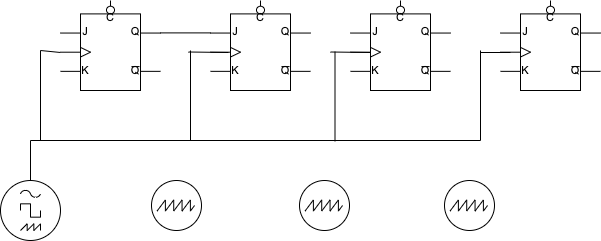

The diagram above was exported from draw.io. Its source (the exported page's mxGraphModel, read from the mxfile embedded in the PNG):
<mxGraphModel dx="872" dy="589" grid="1" gridSize="10" guides="1" tooltips="1" connect="1" arrows="1" fold="1" page="1" pageScale="1" pageWidth="827" pageHeight="1169" math="0" shadow="0">
  <root>
    <mxCell id="0" />
    <mxCell id="1" parent="0" />
    <mxCell id="f4ML7pkum8IvRiTOveHO-10" style="edgeStyle=orthogonalEdgeStyle;rounded=0;orthogonalLoop=1;jettySize=auto;html=1;exitX=1;exitY=0.36;exitDx=0;exitDy=0;exitPerimeter=0;entryX=0;entryY=0.36;entryDx=0;entryDy=0;entryPerimeter=0;endArrow=none;endFill=0;" edge="1" parent="1" source="f4ML7pkum8IvRiTOveHO-1" target="f4ML7pkum8IvRiTOveHO-2">
      <mxGeometry relative="1" as="geometry" />
    </mxCell>
    <mxCell id="f4ML7pkum8IvRiTOveHO-1" value="" style="verticalLabelPosition=bottom;shadow=0;dashed=0;align=center;html=1;verticalAlign=top;shape=mxgraph.electrical.logic_gates.jk_flip-flop_with_clear_2;" vertex="1" parent="1">
      <mxGeometry x="70" y="210" width="100" height="90" as="geometry" />
    </mxCell>
    <mxCell id="f4ML7pkum8IvRiTOveHO-2" value="" style="verticalLabelPosition=bottom;shadow=0;dashed=0;align=center;html=1;verticalAlign=top;shape=mxgraph.electrical.logic_gates.jk_flip-flop_with_clear_2;" vertex="1" parent="1">
      <mxGeometry x="220" y="210" width="100" height="90" as="geometry" />
    </mxCell>
    <mxCell id="f4ML7pkum8IvRiTOveHO-5" value="" style="verticalLabelPosition=bottom;shadow=0;dashed=0;align=center;html=1;verticalAlign=top;shape=mxgraph.electrical.logic_gates.jk_flip-flop_with_clear_2;" vertex="1" parent="1">
      <mxGeometry x="510" y="210" width="100" height="90" as="geometry" />
    </mxCell>
    <mxCell id="f4ML7pkum8IvRiTOveHO-6" value="" style="verticalLabelPosition=bottom;shadow=0;dashed=0;align=center;html=1;verticalAlign=top;shape=mxgraph.electrical.logic_gates.jk_flip-flop_with_clear_2;" vertex="1" parent="1">
      <mxGeometry x="360" y="210" width="100" height="90" as="geometry" />
    </mxCell>
    <mxCell id="f4ML7pkum8IvRiTOveHO-11" value="" style="perimeter=ellipsePerimeter;verticalLabelPosition=bottom;shadow=0;dashed=0;align=center;html=1;verticalAlign=top;shape=mxgraph.electrical.instruments.oscilloscope;" vertex="1" parent="1">
      <mxGeometry x="161" y="390" width="50" height="50" as="geometry" />
    </mxCell>
    <mxCell id="f4ML7pkum8IvRiTOveHO-12" value="" style="perimeter=ellipsePerimeter;verticalLabelPosition=bottom;shadow=0;dashed=0;align=center;html=1;verticalAlign=top;shape=mxgraph.electrical.instruments.oscilloscope;" vertex="1" parent="1">
      <mxGeometry x="309" y="390" width="50" height="50" as="geometry" />
    </mxCell>
    <mxCell id="f4ML7pkum8IvRiTOveHO-13" value="" style="perimeter=ellipsePerimeter;verticalLabelPosition=bottom;shadow=0;dashed=0;align=center;html=1;verticalAlign=top;shape=mxgraph.electrical.instruments.oscilloscope;" vertex="1" parent="1">
      <mxGeometry x="454" y="390" width="50" height="50" as="geometry" />
    </mxCell>
    <mxCell id="f4ML7pkum8IvRiTOveHO-14" value="" style="perimeter=ellipsePerimeter;verticalLabelPosition=bottom;shadow=0;dashed=0;align=center;html=1;verticalAlign=top;shape=mxgraph.electrical.instruments.signal_generator;" vertex="1" parent="1">
      <mxGeometry x="10" y="390" width="60" height="60" as="geometry" />
    </mxCell>
    <mxCell id="f4ML7pkum8IvRiTOveHO-15" value="" style="endArrow=none;html=1;rounded=0;" edge="1" parent="1">
      <mxGeometry width="50" height="50" relative="1" as="geometry">
        <mxPoint x="40" y="390" as="sourcePoint" />
        <mxPoint x="40" y="350" as="targetPoint" />
      </mxGeometry>
    </mxCell>
    <mxCell id="f4ML7pkum8IvRiTOveHO-16" value="" style="endArrow=none;html=1;rounded=0;" edge="1" parent="1">
      <mxGeometry width="50" height="50" relative="1" as="geometry">
        <mxPoint x="40" y="350" as="sourcePoint" />
        <mxPoint x="490" y="350" as="targetPoint" />
      </mxGeometry>
    </mxCell>
    <mxCell id="f4ML7pkum8IvRiTOveHO-18" value="" style="endArrow=none;html=1;rounded=0;" edge="1" parent="1">
      <mxGeometry width="50" height="50" relative="1" as="geometry">
        <mxPoint x="50" y="350" as="sourcePoint" />
        <mxPoint x="50" y="260" as="targetPoint" />
      </mxGeometry>
    </mxCell>
    <mxCell id="f4ML7pkum8IvRiTOveHO-19" value="" style="endArrow=none;html=1;rounded=0;" edge="1" parent="1">
      <mxGeometry width="50" height="50" relative="1" as="geometry">
        <mxPoint x="50" y="260" as="sourcePoint" />
        <mxPoint x="70" y="262" as="targetPoint" />
      </mxGeometry>
    </mxCell>
    <mxCell id="f4ML7pkum8IvRiTOveHO-20" value="" style="endArrow=none;html=1;rounded=0;" edge="1" parent="1">
      <mxGeometry width="50" height="50" relative="1" as="geometry">
        <mxPoint x="200" y="350" as="sourcePoint" />
        <mxPoint x="200" y="260" as="targetPoint" />
      </mxGeometry>
    </mxCell>
    <mxCell id="f4ML7pkum8IvRiTOveHO-22" value="" style="endArrow=none;html=1;rounded=0;" edge="1" parent="1">
      <mxGeometry width="50" height="50" relative="1" as="geometry">
        <mxPoint x="198" y="261.5" as="sourcePoint" />
        <mxPoint x="238" y="262" as="targetPoint" />
      </mxGeometry>
    </mxCell>
    <mxCell id="f4ML7pkum8IvRiTOveHO-23" value="" style="endArrow=none;html=1;rounded=0;" edge="1" parent="1">
      <mxGeometry width="50" height="50" relative="1" as="geometry">
        <mxPoint x="344.5" y="351" as="sourcePoint" />
        <mxPoint x="344.5" y="261" as="targetPoint" />
      </mxGeometry>
    </mxCell>
    <mxCell id="f4ML7pkum8IvRiTOveHO-24" value="" style="endArrow=none;html=1;rounded=0;" edge="1" parent="1">
      <mxGeometry width="50" height="50" relative="1" as="geometry">
        <mxPoint x="340" y="261.5" as="sourcePoint" />
        <mxPoint x="380" y="262" as="targetPoint" />
      </mxGeometry>
    </mxCell>
    <mxCell id="f4ML7pkum8IvRiTOveHO-25" value="" style="endArrow=none;html=1;rounded=0;" edge="1" parent="1">
      <mxGeometry width="50" height="50" relative="1" as="geometry">
        <mxPoint x="490" y="350" as="sourcePoint" />
        <mxPoint x="490" y="260" as="targetPoint" />
      </mxGeometry>
    </mxCell>
    <mxCell id="f4ML7pkum8IvRiTOveHO-27" value="" style="endArrow=none;html=1;rounded=0;" edge="1" parent="1">
      <mxGeometry width="50" height="50" relative="1" as="geometry">
        <mxPoint x="490" y="262" as="sourcePoint" />
        <mxPoint x="520" y="262" as="targetPoint" />
      </mxGeometry>
    </mxCell>
  </root>
</mxGraphModel>